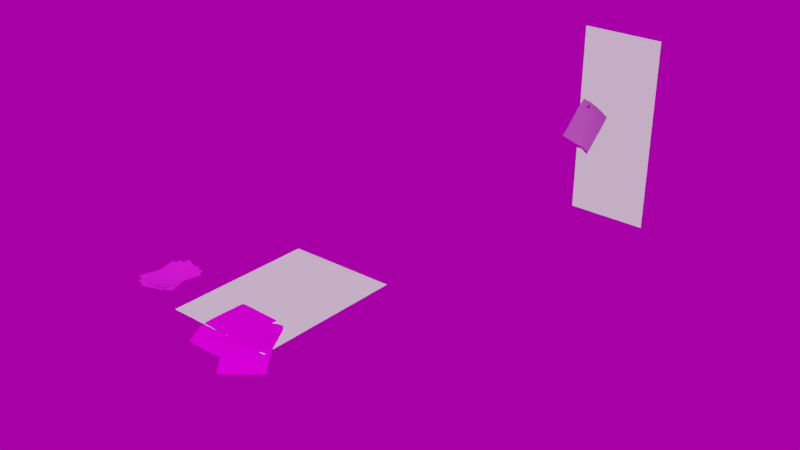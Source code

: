 # Source: paper.blend  (saved by Blender 2.79.4; exported with 4.5.12 LTS)
import bpy
from mathutils import Matrix  # noqa: F401  (used for matrix-valued properties, if any)

bpy.ops.wm.read_factory_settings(use_empty=True)
scene = bpy.context.scene
scene.name = 'Scene'

# ---- collections
col_collection_1 = bpy.data.collections.new('Collection 1'); scene.collection.children.link(col_collection_1)
col_collection_5 = bpy.data.collections.new('Collection 5'); scene.collection.children.link(col_collection_5)
col_collection_11 = bpy.data.collections.new('Collection 11'); scene.collection.children.link(col_collection_11)
col_collection_11.hide_render = True
col_collection_11.hide_viewport = True
col_collection_13 = bpy.data.collections.new('Collection 13'); scene.collection.children.link(col_collection_13)
col_collection_13.hide_render = True
col_collection_13.hide_viewport = True
col_table = bpy.data.collections.new('table')  # instanced only; not linked into the scene

# ---- images (referenced by path relative to the original .blend; pixels are not part of the script)
import os
ASSET_DIR = os.environ.get("B2B_ASSET_DIR", "")  # directory of the original .blend (textures are referenced by path, not embedded)
HERE = os.path.dirname(os.path.abspath(__file__))  # packed textures are extracted next to this script under _unpacked/

def load_image(name, relpath, width, height, colorspace="sRGB"):
    """Load a texture the original file referenced (path relative to the .blend, or extracted next to this script)."""
    p = next((c for c in (os.path.join(HERE, relpath), os.path.join(ASSET_DIR, relpath)) if relpath and os.path.exists(c)), "")
    if p:
        img = bpy.data.images.load(p, check_existing=True)
        img.name = name
    else:  # same state as the original file: an image datablock whose file is absent (Cycles renders it pink)
        img = bpy.data.images.new(name, width, height)
        img.source = "FILE"
        img.filepath = "//" + (relpath or name)
    img.colorspace_settings.name = colorspace
    return img
img_gunmetal_1024_albedo_tiff = load_image('GunMetal_1024_albedo.tiff', 'GunMetal_1024_albedo.tiff', 1024, 1024, 'sRGB')
img_gunmetal_1024_metallic_tiff = load_image('GunMetal_1024_metallic.tiff', 'GunMetal_1024_metallic.tiff', 1024, 1024, 'Non-Color')
img_gunmetal_1024_roughness_tiff = load_image('GunMetal_1024_roughness.tiff', 'GunMetal_1024_roughness.tiff', 1024, 1024, 'Non-Color')
img_gunmetal_1024_normal_tiff = load_image('GunMetal_1024_normal.tiff', 'GunMetal_1024_normal.tiff', 1024, 1024, 'Non-Color')
img_alchemy1_jpg = load_image('alchemy1.jpg', 'alchemy1.jpg', 1024, 1024, 'sRGB')
img_alchemy2_jpg = load_image('alchemy2.jpg', 'alchemy2.jpg', 1024, 1024, 'sRGB')
img_paper_png = load_image('paper.png', 'paper.png', 1024, 1024, 'sRGB')
img_eilenriede_labyrinth_4k_hdr = load_image('eilenriede_labyrinth_4k.hdr', 'eilenriede_labyrinth_4k.hdr', 1024, 1024, 'Linear Rec.709')

# ---- materials (node trees are filled in below, after node groups)
mat_paper_stack3pin_uv = bpy.data.materials.new('paper_stack3pin_uv')
mat_paper_stack3pin_uv.alpha_threshold = 0.0
mat_paper_stack3pin_uv.diffuse_color = (0.01821, 0.01821, 0.01821, 1.0)
mat_paper_stack3pin_uv.roughness = 0.5
mat_paper_stack3_uv = bpy.data.materials.new('paper_stack3_uv')
mat_paper_stack3_uv.alpha_threshold = 0.0
mat_paper_stack3_uv.diffuse_color = (0.2811, 0.2365, 0.1998, 1.0)
mat_paper_stack3_uv.roughness = 0.5
mat_paperstack2 = bpy.data.materials.new('paperstack2')
mat_paperstack2.alpha_threshold = 0.0
mat_paperstack2.diffuse_color = (0.2542, 0.2086, 0.1746, 1.0)
mat_paperstack2.roughness = 0.5
mat_paperstack1 = bpy.data.materials.new('paperstack1')
mat_paperstack1.alpha_threshold = 0.0
mat_paperstack1.diffuse_color = (0.2582, 0.2159, 0.1812, 1.0)
mat_paperstack1.roughness = 0.5

# ---- material node trees
mat_paper_stack3pin_uv.use_nodes = True; mat_paper_stack3pin_uv.node_tree.nodes.clear()
_N = mat_paper_stack3pin_uv.node_tree.nodes; _L = mat_paper_stack3pin_uv.node_tree.links
n0 = _N.new('ShaderNodeOutputMaterial'); n0.name = 'Material Output'; n0.location = (300, 300)
n1 = _N.new('ShaderNodeTexCoord'); n1.name = 'Texture Coordinate'; n1.location = (-907, 156)
n2 = _N.new('ShaderNodeTexImage'); n2.name = 'Image Texture'; n2.location = (-407, 441)
n2.width = 140
n2.image = img_gunmetal_1024_albedo_tiff
n2.projection = 'BOX'
n2.projection_blend = 1.0
n3 = _N.new('ShaderNodeBsdfPrincipled'); n3.name = 'Principled BSDF'; n3.location = (10, 300)
n3.distribution = 'GGX'
n3.subsurface_method = 'BURLEY'
n3.inputs[3].default_value = 1.45
n4 = _N.new('ShaderNodeTexImage'); n4.name = 'Image Texture.001'; n4.location = (-407, 153)
n4.width = 140
n4.image = img_gunmetal_1024_metallic_tiff
n4.projection = 'BOX'
n4.projection_blend = 1.0
n5 = _N.new('ShaderNodeTexImage'); n5.name = 'Image Texture.002'; n5.location = (-407, -144)
n5.width = 140
n5.image = img_gunmetal_1024_roughness_tiff
n5.projection = 'BOX'
n5.projection_blend = 1.0
n6 = _N.new('ShaderNodeTexImage'); n6.name = 'Image Texture.003'; n6.location = (-407, -446)
n6.width = 140
n6.image = img_gunmetal_1024_normal_tiff
n6.projection = 'BOX'
n6.projection_blend = 1.0
n7 = _N.new('ShaderNodeMapping'); n7.name = 'Mapping'; n7.location = (-707, 172)
n8 = _N.new('ShaderNodeNormalMap'); n8.name = 'Normal Map'; n8.location = (-233, -428)
_L.new(n3.outputs[0], n0.inputs[0])
_L.new(n2.outputs[0], n3.inputs[0])
_L.new(n7.outputs[0], n2.inputs[0])
_L.new(n1.outputs[2], n7.inputs[0])
_L.new(n7.outputs[0], n4.inputs[0])
_L.new(n4.outputs[0], n3.inputs[1])
_L.new(n7.outputs[0], n5.inputs[0])
_L.new(n5.outputs[0], n3.inputs[2])
_L.new(n7.outputs[0], n6.inputs[0])
_L.new(n6.outputs[0], n8.inputs[1])
_L.new(n8.outputs[0], n3.inputs[5])
n0.is_active_output = True
mat_paper_stack3_uv.use_nodes = True; mat_paper_stack3_uv.node_tree.nodes.clear()
_N = mat_paper_stack3_uv.node_tree.nodes; _L = mat_paper_stack3_uv.node_tree.links
n0 = _N.new('ShaderNodeOutputMaterial'); n0.name = 'Material Output'; n0.location = (602, 329)
n1 = _N.new('ShaderNodeTexCoord'); n1.name = 'Texture Coordinate'; n1.location = (-1166, 387)
n2 = _N.new('ShaderNodeMapping'); n2.name = 'Mapping'; n2.location = (-966, 404)
n3 = _N.new('ShaderNodeHueSaturation'); n3.name = 'Hue Saturation Value'; n3.location = (-446, 322)
n3.inputs[1].default_value = 0.8
n4 = _N.new('ShaderNodeMix'); n4.name = 'Mix'; n4.location = (-60, 275)
n4.data_type = 'RGBA'
n4.blend_type = 'MULTIPLY'
n4.inputs[0].default_value = 1.0
n5 = _N.new('ShaderNodeValToRGB'); n5.name = 'ColorRamp.001'; n5.location = (-441, 120)
while len(n5.color_ramp.elements) > 1: n5.color_ramp.elements.remove(n5.color_ramp.elements[-1])
n5.color_ramp.elements[0].position = 0.1864; n5.color_ramp.elements[0].color = (0.0, 0.0, 0.0, 1.0)
_e = n5.color_ramp.elements.new(0.4); _e.color = (1.0, 1.0, 1.0, 1.0)
n6 = _N.new('ShaderNodeValToRGB'); n6.name = 'ColorRamp.002'; n6.location = (-441, -118)
while len(n6.color_ramp.elements) > 1: n6.color_ramp.elements.remove(n6.color_ramp.elements[-1])
n6.color_ramp.elements[0].position = 0.3136; n6.color_ramp.elements[0].color = (0.01961, 0.01961, 0.01961, 1.0)
_e = n6.color_ramp.elements.new(0.4045); _e.color = (0.6038, 0.6038, 0.6038, 1.0)
n7 = _N.new('ShaderNodeTexImage'); n7.name = 'Image Texture'; n7.location = (-666, 375)
n7.width = 140
n7.image = img_alchemy1_jpg
n8 = _N.new('ShaderNodeBsdfPrincipled'); n8.name = 'Principled BSDF'; n8.location = (117, 300)
n8.distribution = 'GGX'
n8.subsurface_method = 'BURLEY'
n8.inputs[3].default_value = 1.45
_L.new(n7.outputs[0], n3.inputs[4])
_L.new(n2.outputs[0], n7.inputs[0])
_L.new(n1.outputs[2], n2.inputs[0])
_L.new(n7.outputs[0], n5.inputs[0])
_L.new(n3.outputs[0], n4.inputs[6])
_L.new(n5.outputs[0], n4.inputs[7])
_L.new(n4.outputs[2], n8.inputs[0])
_L.new(n6.outputs[0], n8.inputs[2])
_L.new(n7.outputs[0], n6.inputs[0])
_L.new(n8.outputs[0], n0.inputs[0])
n0.is_active_output = True
mat_paperstack2.use_nodes = True; mat_paperstack2.node_tree.nodes.clear()
_N = mat_paperstack2.node_tree.nodes; _L = mat_paperstack2.node_tree.links
n0 = _N.new('ShaderNodeOutputMaterial'); n0.name = 'Material Output'; n0.location = (612, -5)
n1 = _N.new('ShaderNodeTexCoord'); n1.name = 'Texture Coordinate'; n1.location = (-850, 156)
n2 = _N.new('ShaderNodeMapping'); n2.name = 'Mapping'; n2.location = (-650, 172)
n3 = _N.new('ShaderNodeHueSaturation'); n3.name = 'Hue Saturation Value'; n3.location = (-130, 118)
n3.inputs[1].default_value = 1.4
n4 = _N.new('ShaderNodeTexImage'); n4.name = 'Image Texture'; n4.location = (-350, 144)
n4.width = 140
n4.image = img_alchemy2_jpg
n5 = _N.new('ShaderNodeValToRGB'); n5.name = 'ColorRamp'; n5.location = (-118, -107)
while len(n5.color_ramp.elements) > 1: n5.color_ramp.elements.remove(n5.color_ramp.elements[-1])
n5.color_ramp.elements[0].position = 0.3364; n5.color_ramp.elements[0].color = (0.01002, 0.01002, 0.01002, 1.0)
_e = n5.color_ramp.elements.new(0.3773); _e.color = (0.6921, 0.6921, 0.6921, 1.0)
n6 = _N.new('ShaderNodeBsdfPrincipled'); n6.name = 'Principled BSDF'; n6.location = (260, 9)
n6.distribution = 'GGX'
n6.subsurface_method = 'BURLEY'
n6.inputs[3].default_value = 1.45
_L.new(n4.outputs[0], n3.inputs[4])
_L.new(n2.outputs[0], n4.inputs[0])
_L.new(n1.outputs[2], n2.inputs[0])
_L.new(n3.outputs[0], n6.inputs[0])
_L.new(n4.outputs[0], n5.inputs[0])
_L.new(n5.outputs[0], n6.inputs[2])
_L.new(n6.outputs[0], n0.inputs[0])
n0.is_active_output = True
mat_paperstack1.use_nodes = True; mat_paperstack1.node_tree.nodes.clear()
_N = mat_paperstack1.node_tree.nodes; _L = mat_paperstack1.node_tree.links
n0 = _N.new('ShaderNodeOutputMaterial'); n0.name = 'Material Output'; n0.location = (551, -5)
n1 = _N.new('ShaderNodeMixShader'); n1.name = 'Mix Shader'; n1.location = (288, 7)
n2 = _N.new('ShaderNodeTexCoord'); n2.name = 'Texture Coordinate'; n2.location = (-690, 156)
n3 = _N.new('ShaderNodeMapping'); n3.name = 'Mapping'; n3.location = (-490, 172)
n4 = _N.new('ShaderNodeBsdfPrincipled'); n4.name = 'Principled BSDF'; n4.location = (10, 27)
n4.distribution = 'GGX'
n4.subsurface_method = 'BURLEY'
n4.inputs[2].default_value = 0.8381
n4.inputs[3].default_value = 1.45
n5 = _N.new('ShaderNodeBsdfTransparent'); n5.name = 'Transparent BSDF'; n5.location = (106, 121)
n6 = _N.new('ShaderNodeTexImage'); n6.name = 'Image Texture'; n6.location = (-190, 144)
n6.width = 140
n6.image = img_paper_png
_L.new(n6.outputs[0], n4.inputs[0])
_L.new(n3.outputs[0], n6.inputs[0])
_L.new(n2.outputs[2], n3.inputs[0])
_L.new(n1.outputs[0], n0.inputs[0])
_L.new(n4.outputs[0], n1.inputs[2])
_L.new(n6.outputs[1], n1.inputs[0])
_L.new(n5.outputs[0], n1.inputs[1])
n0.is_active_output = True

# ---- world
world_world = bpy.data.worlds.new('World'); scene.world = world_world
world_world.use_nodes = True; world_world.node_tree.nodes.clear()
_N = world_world.node_tree.nodes; _L = world_world.node_tree.links
n0 = _N.new('ShaderNodeOutputWorld'); n0.name = 'World Output'; n0.location = (300, 300)
n1 = _N.new('ShaderNodeBackground'); n1.name = 'Background'; n1.location = (10, 300)
n1.inputs[1].default_value = 0.4
n2 = _N.new('ShaderNodeTexEnvironment'); n2.name = 'Environment Texture'; n2.location = (-190, 364)
n2.width = 140
n2.image = img_eilenriede_labyrinth_4k_hdr
n3 = _N.new('ShaderNodeMapping'); n3.name = 'Mapping'; n3.location = (-490, 392)
n4 = _N.new('ShaderNodeTexCoord'); n4.name = 'Texture Coordinate'; n4.location = (-690, 376)
_L.new(n1.outputs[0], n0.inputs[0])
_L.new(n2.outputs[0], n1.inputs[0])
_L.new(n3.outputs[0], n2.inputs[0])
_L.new(n4.outputs[0], n3.inputs[0])
n0.is_active_output = True
world_world.color = (0.05088, 0.05088, 0.05088)
world_world.use_sun_shadow = False
world_world.sun_shadow_jitter_overblur = 0.0
world_world.cycles.sampling_method = 'MANUAL'

# ---- meshes
me_circle = bpy.data.meshes.new('Circle')
me_circle.from_pydata([(0.0, 0.01, 0.0002779), (-0.007071, 0.007071, 0.0002779), (-0.01, -4.371e-10, 0.0002779), (-0.007071, -0.007071, 0.0002779), (8.742e-10, -0.01, 0.0002779), (0.007071, -0.007071, 0.0002779), (0.01, 1.192e-10, 0.0002779), (0.007071, 0.007071, 0.0002779), (1.455e-11, 0.0, 0.003187), (0.00483, 5.759e-11, 0.0), (0.003415, -0.003415, 0.0), (4.222e-10, -0.00483, 0.0), (-0.003415, -0.003415, 0.0), (-0.00483, -2.111e-10, 0.0), (-0.003415, 0.003415, 0.0), (0.0, 0.00483, 0.0), (0.004898, 0.004898, 0.002668), (0.002725, 0.002725, 0.002999), (-4.543e-11, 0.004774, 0.002479), (0.0, 0.006927, 0.002668), (0.004898, -0.004898, 0.002668), (0.002725, -0.002725, 0.002999), (0.003854, 4.595e-11, 0.002999), (0.006927, 8.26e-11, 0.002668), (-0.004898, -0.004898, 0.002668), (-0.002725, -0.002725, 0.002999), (3.369e-10, -0.003854, 0.002999), (6.056e-10, -0.006927, 0.002668), (-0.004898, 0.004898, 0.002668), (-0.002725, 0.002725, 0.002999), (-0.003854, -1.684e-10, 0.002999), (-0.006927, -3.028e-10, 0.002668), (0.003415, 0.003415, 0.0), (2.91e-11, 2.91e-11, -0.01589), (-0.002809, -0.002809, -0.003973), (-0.002202, -0.002202, -0.007946), (-0.001218, -0.001218, -0.01192), (-0.001723, -7.53e-11, -0.01192), (-0.003114, -1.361e-10, -0.007946), (-0.003972, -1.736e-10, -0.003973), (0.0, 0.003972, -0.003973), (0.0, 0.003114, -0.007946), (0.0, 0.001723, -0.01192), (0.001218, 0.001218, -0.01192), (0.002202, 0.002202, -0.007946), (0.002809, 0.002809, -0.003973), (3.472e-10, -0.003972, -0.003973), (2.723e-10, -0.003114, -0.007946), (1.506e-10, -0.001723, -0.01192), (0.002809, -0.002809, -0.003973), (0.002202, -0.002202, -0.007946), (0.001218, -0.001218, -0.01192), (0.003972, 4.736e-11, -0.003973), (0.003114, 3.714e-11, -0.007946), (0.001723, 2.054e-11, -0.01192), (-0.002809, 0.002809, -0.003973), (-0.002202, 0.002202, -0.007946), (-0.001218, 0.001218, -0.01192), (0.0, 0.009603, 0.002339), (0.0, 0.01, 0.00192), (-0.007071, 0.007071, 0.00192), (-0.00679, 0.00679, 0.002339), (-0.01, -4.371e-10, 0.00192), (-0.009603, -4.198e-10, 0.002339), (-0.007071, -0.007071, 0.00192), (-0.00679, -0.00679, 0.002339), (8.742e-10, -0.01, 0.00192), (8.395e-10, -0.009603, 0.002339), (0.007071, -0.007071, 0.00192), (0.00679, -0.00679, 0.002339), (0.01, 1.192e-10, 0.00192), (0.009603, 1.145e-10, 0.002339), (0.007071, 0.007071, 0.00192), (0.00679, 0.00679, 0.002339), (1.713e-11, 0.005921, 0.002391), (-0.004187, 0.004187, 0.002391), (0.0, 0.003854, 0.002999), (-0.003376, 0.003376, 0.002479), (-0.005921, -2.871e-10, 0.002391), (-0.004187, -0.004187, 0.002391), (-0.004774, -1.997e-10, 0.002479), (-0.003376, -0.003376, 0.002479), (5.728e-10, -0.005921, 0.002391), (0.004187, -0.004187, 0.002391), (3.51e-10, -0.004774, 0.002479), (0.003376, -0.003376, 0.002479), (0.005921, 8.335e-11, 0.002391), (0.004187, 0.004187, 0.002391), (0.004774, 3.106e-11, 0.002479), (0.003376, 0.003376, 0.002479)], [], [(71, 23, 20, 69), (67, 27, 24, 65), (58, 19, 16, 73), (1, 60, 59, 0), (73, 16, 23, 71), (69, 20, 27, 67), (65, 24, 31, 63), (76, 8, 17), (22, 8, 21), (26, 8, 25), (30, 8, 29), (17, 8, 22), (21, 8, 26), (25, 8, 30), (29, 8, 76), (0, 59, 72, 7), (75, 77, 18, 74), (3, 64, 62, 2), (79, 81, 80, 78), (5, 68, 66, 4), (83, 85, 84, 82), (7, 72, 70, 6), (87, 89, 88, 86), (2, 62, 60, 1), (78, 80, 77, 75), (4, 66, 64, 3), (82, 84, 81, 79), (6, 70, 68, 5), (86, 88, 85, 83), (63, 31, 28, 61), (74, 18, 89, 87), (4, 11, 10, 5), (2, 13, 12, 3), (0, 15, 14, 1), (7, 32, 15, 0), (5, 10, 9, 6), (3, 12, 11, 4), (1, 14, 13, 2), (6, 9, 32, 7), (37, 33, 36), (43, 33, 42), (36, 33, 48), (48, 33, 51), (51, 33, 54), (42, 33, 57), (54, 33, 43), (57, 33, 37), (14, 55, 39, 13), (55, 56, 38, 39), (56, 57, 37, 38), (9, 52, 45, 32), (52, 53, 44, 45), (53, 54, 43, 44), (15, 40, 55, 14), (40, 41, 56, 55), (41, 42, 57, 56), (10, 49, 52, 9), (49, 50, 53, 52), (50, 51, 54, 53), (11, 46, 49, 10), (46, 47, 50, 49), (47, 48, 51, 50), (12, 34, 46, 11), (34, 35, 47, 46), (35, 36, 48, 47), (32, 45, 40, 15), (45, 44, 41, 40), (44, 43, 42, 41), (13, 39, 34, 12), (39, 38, 35, 34), (38, 37, 36, 35), (61, 58, 59, 60), (63, 61, 60, 62), (65, 63, 62, 64), (67, 65, 64, 66), (69, 67, 66, 68), (71, 69, 68, 70), (73, 71, 70, 72), (58, 73, 72, 59), (61, 28, 19, 58), (75, 74, 19, 28), (18, 77, 29, 76), (79, 78, 31, 24), (80, 81, 25, 30), (83, 82, 27, 20), (84, 85, 21, 26), (87, 86, 23, 16), (88, 89, 17, 22), (78, 75, 28, 31), (77, 80, 30, 29), (82, 79, 24, 27), (81, 84, 26, 25), (86, 83, 20, 23), (85, 88, 22, 21), (74, 87, 16, 19), (89, 18, 76, 17)])
me_circle.polygons.foreach_set('use_smooth', [True] * 96)
_uv = me_circle.uv_layers.new(name='uv')
_uv.uv.foreach_set('vector', [0.4543, 0.8258, 0.3981, 0.8028, 0.3972, 0.6847, 0.4532, 0.6612, 0.336, 0.5457, 0.313, 0.6019, 0.1949, 0.6028, 0.1714, 0.5468, 0.1742, 0.9441, 0.1972, 0.8879, 0.3153, 0.8869, 0.3388, 0.9429, 0.0001137, 0.8505, 0.04366, 0.8342, 0.1688, 0.9576, 0.1495, 0.9999, 0.3388, 0.9429, 0.3153, 0.8869, 0.3981, 0.8028, 0.4543, 0.8258, 0.4532, 0.6612, 0.3972, 0.6847, 0.313, 0.6019, 0.336, 0.5457, 0.1714, 0.5468, 0.1949, 0.6028, 0.1121, 0.687, 0.0559, 0.664, 0.2239, 0.821, 0.2551, 0.7449, 0.2869, 0.8208, 0.3313, 0.7761, 0.2551, 0.7449, 0.331, 0.7131, 0.2863, 0.6687, 0.2551, 0.7449, 0.2233, 0.669, 0.179, 0.7137, 0.2551, 0.7449, 0.1792, 0.7767, 0.2869, 0.8208, 0.2551, 0.7449, 0.3313, 0.7761, 0.331, 0.7131, 0.2551, 0.7449, 0.2863, 0.6687, 0.2233, 0.669, 0.2551, 0.7449, 0.179, 0.7137, 0.1792, 0.7767, 0.2551, 0.7449, 0.2239, 0.821, 0.1495, 0.9999, 0.1688, 0.9576, 0.3444, 0.9563, 0.3607, 0.9999, 0.1345, 0.7959, 0.1578, 0.786, 0.2154, 0.8428, 0.2059, 0.8663, 0.1495, 0.4899, 0.1658, 0.5334, 0.04245, 0.6585, 0.0001132, 0.6393, 0.2041, 0.6242, 0.214, 0.6475, 0.1572, 0.7051, 0.1337, 0.6957, 0.5101, 0.6393, 0.4666, 0.6556, 0.3415, 0.5322, 0.3607, 0.4899, 0.3758, 0.6938, 0.3525, 0.7038, 0.2949, 0.647, 0.3043, 0.6235, 0.3607, 0.9999, 0.3444, 0.9563, 0.4678, 0.8313, 0.5101, 0.8505, 0.3062, 0.8655, 0.2962, 0.8422, 0.353, 0.7846, 0.3765, 0.7941, 0.0001132, 0.6393, 0.04245, 0.6585, 0.04366, 0.8342, 0.0001137, 0.8505, 0.1337, 0.6957, 0.1572, 0.7051, 0.1578, 0.786, 0.1345, 0.7959, 0.3607, 0.4899, 0.3415, 0.5322, 0.1658, 0.5334, 0.1495, 0.4899, 0.3043, 0.6235, 0.2949, 0.647, 0.214, 0.6475, 0.2041, 0.6242, 0.5101, 0.8505, 0.4678, 0.8313, 0.4666, 0.6556, 0.5101, 0.6393, 0.3765, 0.7941, 0.353, 0.7846, 0.3525, 0.7038, 0.3758, 0.6938, 0.0559, 0.664, 0.1121, 0.687, 0.1131, 0.8051, 0.05706, 0.8286, 0.2059, 0.8663, 0.2154, 0.8428, 0.2962, 0.8422, 0.3062, 0.8655, 0.3515, 0.4896, 0.3597, 0.3559, 0.4694, 0.3605, 0.506, 0.4847, 0.0748, 0.3347, 0.1748, 0.2418, 0.2565, 0.3151, 0.2007, 0.4394, 0.02076, 0.0001132, 0.1287, 0.05988, 0.1295, 0.1483, 0.0001132, 0.1814, 0.7462, 0.3296, 0.6529, 0.2729, 0.6977, 0.2009, 0.7913, 0.203, 0.506, 0.4847, 0.4694, 0.3605, 0.5715, 0.3305, 0.644, 0.4283, 0.2007, 0.4394, 0.2565, 0.3151, 0.3597, 0.3559, 0.3515, 0.4896, 0.0001132, 0.1814, 0.1295, 0.1483, 0.1748, 0.2418, 0.0748, 0.3347, 0.644, 0.4283, 0.5715, 0.3305, 0.6529, 0.2729, 0.7462, 0.3296, 0.3772, 0.05788, 0.4364, 0.0001133, 0.397, 0.07259, 0.4902, 0.06371, 0.4364, 0.0001133, 0.5077, 0.04534, 0.397, 0.07259, 0.4364, 0.0001133, 0.4201, 0.08091, 0.4201, 0.08091, 0.4364, 0.0001133, 0.4447, 0.08218, 0.4447, 0.08218, 0.4364, 0.0001133, 0.4687, 0.07629, 0.3534, 0.01428, 0.4364, 0.0001133, 0.3623, 0.03797, 0.4687, 0.07629, 0.4364, 0.0001133, 0.4902, 0.06371, 0.3623, 0.03797, 0.4364, 0.0001133, 0.3772, 0.05788, 0.1295, 0.1483, 0.2212, 0.1144, 0.2578, 0.1726, 0.1748, 0.2418, 0.2212, 0.1144, 0.2934, 0.07697, 0.321, 0.114, 0.2578, 0.1726, 0.2934, 0.07697, 0.3623, 0.03797, 0.3772, 0.05788, 0.321, 0.114, 0.5715, 0.3305, 0.5269, 0.2338, 0.5864, 0.1986, 0.6529, 0.2729, 0.5269, 0.2338, 0.4966, 0.1514, 0.5377, 0.1288, 0.5864, 0.1986, 0.4966, 0.1514, 0.4687, 0.07629, 0.4902, 0.06371, 0.5377, 0.1288, 0.1287, 0.05988, 0.2046, 0.05557, 0.2212, 0.1144, 0.1295, 0.1483, 0.2046, 0.05557, 0.2765, 0.03523, 0.2934, 0.07697, 0.2212, 0.1144, 0.2765, 0.03523, 0.3534, 0.01428, 0.3623, 0.03797, 0.2934, 0.07697, 0.4694, 0.3605, 0.4566, 0.2512, 0.5269, 0.2338, 0.5715, 0.3305, 0.4566, 0.2512, 0.4506, 0.1621, 0.4966, 0.1514, 0.5269, 0.2338, 0.4506, 0.1621, 0.4447, 0.08218, 0.4687, 0.07629, 0.4966, 0.1514, 0.3597, 0.3559, 0.3827, 0.2464, 0.4566, 0.2512, 0.4694, 0.3605, 0.3827, 0.2464, 0.4031, 0.1591, 0.4506, 0.1621, 0.4566, 0.2512, 0.4031, 0.1591, 0.4201, 0.08091, 0.4447, 0.08218, 0.4506, 0.1621, 0.2565, 0.3151, 0.3137, 0.2191, 0.3827, 0.2464, 0.3597, 0.3559, 0.3137, 0.2191, 0.3586, 0.1425, 0.4031, 0.1591, 0.3827, 0.2464, 0.3586, 0.1425, 0.397, 0.07259, 0.4201, 0.08091, 0.4031, 0.1591, 0.6529, 0.2729, 0.5864, 0.1986, 0.632, 0.1524, 0.6977, 0.2009, 0.5864, 0.1986, 0.5377, 0.1288, 0.5722, 0.09662, 0.632, 0.1524, 0.5377, 0.1288, 0.4902, 0.06371, 0.5077, 0.04534, 0.5722, 0.09662, 0.1748, 0.2418, 0.2578, 0.1726, 0.3137, 0.2191, 0.2565, 0.3151, 0.2578, 0.1726, 0.321, 0.114, 0.3586, 0.1425, 0.3137, 0.2191, 0.321, 0.114, 0.3772, 0.05788, 0.397, 0.07259, 0.3586, 0.1425, 0.05706, 0.8286, 0.1742, 0.9441, 0.1688, 0.9576, 0.04366, 0.8342, 0.0559, 0.664, 0.05706, 0.8286, 0.04366, 0.8342, 0.04245, 0.6585, 0.1714, 0.5468, 0.0559, 0.664, 0.04245, 0.6585, 0.1658, 0.5334, 0.336, 0.5457, 0.1714, 0.5468, 0.1658, 0.5334, 0.3415, 0.5322, 0.4532, 0.6612, 0.336, 0.5457, 0.3415, 0.5322, 0.4666, 0.6556, 0.4543, 0.8258, 0.4532, 0.6612, 0.4666, 0.6556, 0.4678, 0.8313, 0.3388, 0.9429, 0.4543, 0.8258, 0.4678, 0.8313, 0.3444, 0.9563, 0.1742, 0.9441, 0.3388, 0.9429, 0.3444, 0.9563, 0.1688, 0.9576, 0.05706, 0.8286, 0.1131, 0.8051, 0.1972, 0.8879, 0.1742, 0.9441, 0.1345, 0.7959, 0.2059, 0.8663, 0.1972, 0.8879, 0.1131, 0.8051, 0.2154, 0.8428, 0.1578, 0.786, 0.1792, 0.7767, 0.2239, 0.821, 0.2041, 0.6242, 0.1337, 0.6957, 0.1121, 0.687, 0.1949, 0.6028, 0.1572, 0.7051, 0.214, 0.6475, 0.2233, 0.669, 0.179, 0.7137, 0.3758, 0.6938, 0.3043, 0.6235, 0.313, 0.6019, 0.3972, 0.6847, 0.2949, 0.647, 0.3525, 0.7038, 0.331, 0.7131, 0.2863, 0.6687, 0.3062, 0.8655, 0.3765, 0.7941, 0.3981, 0.8028, 0.3153, 0.8869, 0.353, 0.7846, 0.2962, 0.8422, 0.2869, 0.8208, 0.3313, 0.7761, 0.1337, 0.6957, 0.1345, 0.7959, 0.1131, 0.8051, 0.1121, 0.687, 0.1578, 0.786, 0.1572, 0.7051, 0.179, 0.7137, 0.1792, 0.7767, 0.3043, 0.6235, 0.2041, 0.6242, 0.1949, 0.6028, 0.313, 0.6019, 0.214, 0.6475, 0.2949, 0.647, 0.2863, 0.6687, 0.2233, 0.669, 0.3765, 0.7941, 0.3758, 0.6938, 0.3972, 0.6847, 0.3981, 0.8028, 0.3525, 0.7038, 0.353, 0.7846, 0.3313, 0.7761, 0.331, 0.7131, 0.2059, 0.8663, 0.3062, 0.8655, 0.3153, 0.8869, 0.1972, 0.8879, 0.2962, 0.8422, 0.2154, 0.8428, 0.2239, 0.821, 0.2869, 0.8208])
me_circle.materials.append(mat_paper_stack3pin_uv)
me_circle.use_remesh_preserve_volume = False
me_circle.use_remesh_preserve_attributes = False
me_circle.use_mirror_vertex_groups = False
me_circle.update()
me_plane_008 = bpy.data.meshes.new('Plane.008')
me_plane_008.from_pydata([(-0.1561, 0.03055, -0.2397), (0.03197, 0.08205, -0.308), (-0.03293, -0.03782, 0.04276), (0.1558, -0.018, -0.0403), (-0.064, -0.02706, -0.02919), (-0.09134, -0.01213, -0.1007), (-0.1259, 0.02126, -0.1656), (-0.1103, 0.04337, -0.2551), (-0.0625, 0.05807, -0.2713), (-0.0145, 0.08223, -0.285), (0.06361, 0.06119, -0.2391), (0.09523, 0.03241, -0.1735), (0.1256, 0.01119, -0.1051), (0.1099, -0.01351, -0.01513), (0.06275, -0.01225, 0.007944), (0.01482, -0.02032, 0.02782), (-0.07912, 0.0247, -0.185), (-0.03236, 0.0009159, -0.08006), (0.0, 0.0003877, 0.0001411), (-0.03109, 0.05275, -0.1966), (0.0003304, 0.03628, -0.1261), (0.0315, 0.01826, -0.05622), (0.01656, 0.0629, -0.2156), (0.04799, 0.03441, -0.1495), (0.0787, 0.01614, -0.08031)], [], [(24, 12, 3, 13), (4, 18, 15, 2), (18, 21, 14, 15), (21, 24, 13, 14), (0, 7, 16, 6), (6, 16, 17, 5), (5, 17, 18, 4), (7, 8, 19, 16), (16, 19, 20, 17), (17, 20, 21, 18), (8, 9, 22, 19), (19, 22, 23, 20), (20, 23, 24, 21), (9, 1, 10, 22), (22, 10, 11, 23), (23, 11, 12, 24)])
me_plane_008.polygons.foreach_set('use_smooth', [True] * 16)
_uv = me_plane_008.uv_layers.new(name='uv')
_uv.uv.foreach_set('vector', [0.7444, 0.7522, 1.001, 0.7492, 1.001, 0.9943, 0.748, 0.9943, 0.001299, 0.7442, 0.2566, 0.8834, 0.2505, 0.9943, 0.001299, 0.9943, 0.2566, 0.8834, 0.4947, 0.7558, 0.4992, 0.9943, 0.2505, 0.9943, 0.4947, 0.7558, 0.7444, 0.7522, 0.748, 0.9943, 0.4992, 0.9943, 0.001299, -0.006874, 0.2417, -0.006874, 0.2319, 0.2513, 0.001299, 0.2448, 0.001299, 0.2448, 0.2319, 0.2513, 0.2329, 0.6212, 0.001299, 0.499, 0.001299, 0.499, 0.2329, 0.6212, 0.2566, 0.8834, 0.001299, 0.7442, 0.2417, -0.006874, 0.4909, -0.006874, 0.5036, 0.2634, 0.2319, 0.2513, 0.2319, 0.2513, 0.5036, 0.2634, 0.5, 0.5108, 0.2329, 0.6212, 0.2329, 0.6212, 0.5, 0.5108, 0.4947, 0.7558, 0.2566, 0.8834, 0.4909, -0.006874, 0.7543, -0.006874, 0.7513, 0.2622, 0.5036, 0.2634, 0.5036, 0.2634, 0.7513, 0.2622, 0.7522, 0.5083, 0.5, 0.5108, 0.5, 0.5108, 0.7522, 0.5083, 0.7444, 0.7522, 0.4947, 0.7558, 0.7543, -0.006874, 1.001, -0.006874, 1.001, 0.2593, 0.7513, 0.2622, 0.7513, 0.2622, 1.001, 0.2593, 1.001, 0.5055, 0.7522, 0.5083, 0.7522, 0.5083, 1.001, 0.5055, 1.001, 0.7492, 0.7444, 0.7522])
me_plane_008.materials.append(mat_paper_stack3_uv)
me_plane_008.use_remesh_preserve_volume = False
me_plane_008.use_remesh_preserve_attributes = False
me_plane_008.use_mirror_vertex_groups = False
me_plane_008.update()
me_plane_004 = bpy.data.meshes.new('Plane.004')
me_plane_004.from_pydata([(-0.1341, -0.1748, -0.0677), (0.1286, -0.1581, -0.06383), (-0.127, 0.1991, -0.01179), (0.1355, 0.1935, -0.01131), (-0.1292, 0.1007, -0.009446), (-0.131, 0.002278, -0.006541), (-0.1324, -0.09612, -0.002939), (-0.06845, -0.175, -0.06927), (-0.002861, -0.1762, -0.06945), (0.0627, -0.1751, -0.0726), (0.1303, -0.07301, -0.0008659), (0.131, -0.002278, -0.003818), (0.1334, 0.09508, -0.01032), (0.06982, 0.1949, -0.01124), (0.004208, 0.1964, -0.01131), (-0.06141, 0.1976, -0.01155), (-0.06685, -0.09715, -0.003696), (-0.06547, 0.001176, -0.002886), (-0.06356, 0.09946, -0.009119), (-0.001235, -0.09812, -0.003233), (-0.0001063, 5.751e-05, -0.0002716), (0.002092, 0.09815, -0.009033), (0.06438, -0.09887, -0.002256), (0.06545, -0.001124, -0.003889), (0.06776, 0.09665, -0.008991), (0.1625, -0.2579, -0.09611), (0.3901, -0.1318, -0.06399), (-0.02758, 0.06331, -0.001381), (0.2019, 0.1907, -0.009842), (0.02025, -0.02261, -0.0004836), (0.06804, -0.1081, -0.00678), (0.1161, -0.1872, -0.04255), (0.2195, -0.2265, -0.08763), (0.276, -0.1936, -0.08156), (0.3329, -0.1623, -0.07317), (0.3407, -0.05636, -0.0004672), (0.2962, 0.01911, -0.0016), (0.2494, 0.1049, -0.01357), (0.1445, 0.1591, -0.009121), (0.08713, 0.1271, -0.008455), (0.02977, 0.09522, -0.005588), (0.1733, -0.1566, -0.03274), (0.1251, -0.07642, -0.002036), (0.07745, 0.009487, -0.003378), (0.2305, -0.126, -0.02095), (0.1916, -0.07101, 0.00428), (0.1346, 0.04178, -0.005653), (0.2836, -0.09055, -0.001166), (0.2392, -0.04045, -6.701e-05), (0.1922, 0.07319, -0.01289), (-0.134, -0.1709, -0.06446), (0.1287, -0.1539, -0.06068), (-0.06837, -0.1711, -0.06599), (-0.00278, -0.1723, -0.06614), (0.06279, -0.1713, -0.06909), (-0.1237, 0.199, -0.01177), (-0.1308, -0.1748, -0.06778), (-0.1291, -0.09617, -0.002976), (-0.1277, 0.002223, -0.006358), (-0.1259, 0.1006, -0.00943), (-0.1307, -0.1709, -0.06454), (0.1602, -0.2543, -0.09343), (0.3876, -0.128, -0.06081), (0.2172, -0.223, -0.08489), (0.2737, -0.1902, -0.07853), (0.3305, -0.1587, -0.06957), (-0.02472, 0.0649, -0.001592), (0.1653, -0.2563, -0.09569), (0.119, -0.1857, -0.04206), (0.07089, -0.1065, -0.005072), (0.02311, -0.02101, 0.0003902), (0.163, -0.2528, -0.09301), (0.1282, -0.1582, -0.06388), (0.1351, 0.1935, -0.01131), (0.13, -0.07315, -0.0008738), (0.1306, -0.002272, -0.003819), (0.133, 0.09509, -0.01032), (0.1283, -0.154, -0.06073)], [], [(76, 12, 3, 73), (59, 18, 15, 55), (18, 21, 14, 15), (21, 24, 13, 14), (60, 52, 16, 57), (57, 16, 17, 58), (58, 17, 18, 59), (52, 53, 19, 16), (16, 19, 20, 17), (17, 20, 21, 18), (53, 54, 22, 19), (19, 22, 23, 20), (20, 23, 24, 21), (77, 51, 10, 74), (74, 10, 11, 75), (75, 11, 12, 76), (49, 37, 28, 38), (70, 43, 40, 66), (43, 46, 39, 40), (46, 49, 38, 39), (71, 63, 41, 68), (68, 41, 42, 69), (69, 42, 43, 70), (63, 64, 44, 41), (41, 44, 45, 42), (42, 45, 46, 43), (64, 65, 47, 44), (44, 47, 48, 45), (45, 48, 49, 46), (65, 62, 35, 47), (47, 35, 36, 48), (48, 36, 37, 49), (72, 1, 51, 77), (8, 9, 54, 53), (7, 8, 53, 52), (56, 7, 52, 60), (0, 56, 60, 50), (5, 58, 59, 4), (6, 57, 58, 5), (50, 60, 57, 6), (4, 59, 55, 2), (34, 26, 62, 65), (33, 34, 65, 64), (32, 33, 64, 63), (67, 32, 63, 71), (25, 67, 71, 61), (30, 69, 70, 29), (31, 68, 69, 30), (61, 71, 68, 31), (29, 70, 66, 27), (9, 72, 77, 54), (23, 75, 76, 24), (22, 74, 75, 23), (54, 77, 74, 22), (24, 76, 73, 13)])
me_plane_004.polygons.foreach_set('use_smooth', [True] * 55)
_uv = me_plane_004.uv_layers.new(name='uv')
_uv.uv.foreach_set('vector', [0.3981, 0.711, 0.4516, 0.711, 0.4516, 0.9262, 0.3981, 0.9262, 0.08344, 0.711, 0.1357, 0.711, 0.1357, 0.9262, 0.08344, 0.9262, 0.1357, 0.711, 0.2401, 0.711, 0.2401, 0.9262, 0.1357, 0.9262, 0.2401, 0.711, 0.3446, 0.711, 0.3446, 0.9262, 0.2401, 0.9262, 0.08344, 0.1803, 0.1357, 0.1803, 0.1357, 0.2932, 0.08344, 0.2932, 0.08344, 0.2932, 0.1357, 0.2932, 0.1357, 0.4961, 0.08344, 0.4961, 0.08344, 0.4961, 0.1357, 0.4961, 0.1357, 0.711, 0.08344, 0.711, 0.1357, 0.1803, 0.2401, 0.1803, 0.2401, 0.2932, 0.1357, 0.2932, 0.1357, 0.2932, 0.2401, 0.2932, 0.2401, 0.4961, 0.1357, 0.4961, 0.1357, 0.4961, 0.2401, 0.4961, 0.2401, 0.711, 0.1357, 0.711, 0.2401, 0.1803, 0.3446, 0.1803, 0.3446, 0.2932, 0.2401, 0.2932, 0.2401, 0.2932, 0.3446, 0.2932, 0.3446, 0.4961, 0.2401, 0.4961, 0.2401, 0.4961, 0.3446, 0.4961, 0.3446, 0.711, 0.2401, 0.711, 0.3981, 0.1803, 0.4516, 0.1803, 0.4516, 0.2932, 0.3981, 0.2932, 0.3981, 0.2932, 0.4516, 0.2932, 0.4516, 0.4961, 0.3981, 0.4961, 0.3981, 0.4961, 0.4516, 0.4961, 0.4516, 0.711, 0.3981, 0.711, 0.8362, 0.7352, 0.9522, 0.7352, 0.9522, 0.9607, 0.8362, 0.9607, 0.5628, 0.7352, 0.6178, 0.7352, 0.6178, 0.9607, 0.5628, 0.9607, 0.6178, 0.7352, 0.7287, 0.7352, 0.7287, 0.9607, 0.6178, 0.9607, 0.7287, 0.7352, 0.8362, 0.7352, 0.8362, 0.9607, 0.7287, 0.9607, 0.5628, 0.1693, 0.6178, 0.1693, 0.6178, 0.2898, 0.5628, 0.2898, 0.5628, 0.2898, 0.6178, 0.2898, 0.6178, 0.4854, 0.5628, 0.4854, 0.5628, 0.4854, 0.6178, 0.4854, 0.6178, 0.7352, 0.5628, 0.7352, 0.6178, 0.1693, 0.7287, 0.1693, 0.7287, 0.2898, 0.6178, 0.2898, 0.6178, 0.2898, 0.7287, 0.2898, 0.7287, 0.4854, 0.6178, 0.4854, 0.6178, 0.4854, 0.7287, 0.4854, 0.7287, 0.7352, 0.6178, 0.7352, 0.7287, 0.1693, 0.8362, 0.1693, 0.8362, 0.2898, 0.7287, 0.2898, 0.7287, 0.2898, 0.8362, 0.2898, 0.8362, 0.4854, 0.7287, 0.4854, 0.7287, 0.4854, 0.8362, 0.4854, 0.8362, 0.7352, 0.7287, 0.7352, 0.8362, 0.1693, 0.9522, 0.1693, 0.9522, 0.2898, 0.8362, 0.2898, 0.8362, 0.2898, 0.9522, 0.2898, 0.9522, 0.4854, 0.8362, 0.4854, 0.8362, 0.4854, 0.9522, 0.4854, 0.9522, 0.7352, 0.8362, 0.7352, 0.3981, 0.0675, 0.4516, 0.0675, 0.4516, 0.1803, 0.3981, 0.1803, 0.2401, 0.0675, 0.3446, 0.0675, 0.3446, 0.1803, 0.2401, 0.1803, 0.1357, 0.0675, 0.2401, 0.0675, 0.2401, 0.1803, 0.1357, 0.1803, 0.08344, 0.0675, 0.1357, 0.0675, 0.1357, 0.1803, 0.08344, 0.1803, 0.03121, 0.0675, 0.08344, 0.0675, 0.08344, 0.1803, 0.03121, 0.1803, 0.03121, 0.4961, 0.08344, 0.4961, 0.08344, 0.711, 0.03121, 0.711, 0.03121, 0.2932, 0.08344, 0.2932, 0.08344, 0.4961, 0.03121, 0.4961, 0.03121, 0.1803, 0.08344, 0.1803, 0.08344, 0.2932, 0.03121, 0.2932, 0.03121, 0.711, 0.08344, 0.711, 0.08344, 0.9262, 0.03121, 0.9262, 0.8362, 0.04883, 0.9522, 0.04883, 0.9522, 0.1693, 0.8362, 0.1693, 0.7287, 0.04883, 0.8362, 0.04883, 0.8362, 0.1693, 0.7287, 0.1693, 0.6178, 0.04883, 0.7287, 0.04883, 0.7287, 0.1693, 0.6178, 0.1693, 0.5628, 0.04883, 0.6178, 0.04883, 0.6178, 0.1693, 0.5628, 0.1693, 0.5077, 0.04883, 0.5628, 0.04883, 0.5628, 0.1693, 0.5077, 0.1693, 0.5077, 0.4854, 0.5628, 0.4854, 0.5628, 0.7352, 0.5077, 0.7352, 0.5077, 0.2898, 0.5628, 0.2898, 0.5628, 0.4854, 0.5077, 0.4854, 0.5077, 0.1693, 0.5628, 0.1693, 0.5628, 0.2898, 0.5077, 0.2898, 0.5077, 0.7352, 0.5628, 0.7352, 0.5628, 0.9607, 0.5077, 0.9607, 0.3446, 0.0675, 0.3981, 0.0675, 0.3981, 0.1803, 0.3446, 0.1803, 0.3446, 0.4961, 0.3981, 0.4961, 0.3981, 0.711, 0.3446, 0.711, 0.3446, 0.2932, 0.3981, 0.2932, 0.3981, 0.4961, 0.3446, 0.4961, 0.3446, 0.1803, 0.3981, 0.1803, 0.3981, 0.2932, 0.3446, 0.2932, 0.3446, 0.711, 0.3981, 0.711, 0.3981, 0.9262, 0.3446, 0.9262])
me_plane_004.materials.append(mat_paperstack2)
me_plane_004.use_remesh_preserve_volume = False
me_plane_004.use_remesh_preserve_attributes = False
me_plane_004.use_mirror_vertex_groups = False
me_plane_004.update()
me_plane = bpy.data.meshes.new('Plane')
me_plane.from_pydata([(-0.1002, -0.1521, 0.004009), (0.1083, -0.1331, 0.02909), (-0.09797, 0.1512, 0.007399), (0.1042, 0.1467, 0.01077), (-0.1001, -0.0001171, 0.002694), (0.004986, -0.1496, 0.01559), (0.0995, -0.001467, 0.00945), (0.002452, 0.1499, 0.009853), (0.0, 0.0, 0.003679), (-0.1005, -0.07626, 0.002413), (0.05755, -0.1454, 0.02391), (0.1024, 0.07069, 0.01028), (-0.0475, 0.1506, 0.009874), (-0.09938, 0.07578, 0.004375), (-0.04815, -0.1519, 0.008228), (0.102, -0.07076, 0.01468), (0.05419, 0.1483, 0.01143), (0.001493, 0.07496, 0.004395), (0.001107, -0.07506, 0.005052), (-0.05002, 6.928e-05, 0.004103), (0.04985, -0.0007495, 0.005017), (0.05208, -0.07286, 0.01028), (-0.05021, -0.076, 0.003127), (-0.04909, 0.07556, 0.004547), (0.05245, 0.07303, 0.006289), (-0.05685, -0.1711, 0.003377), (0.1351, -0.09993, 0.009147), (-0.132, 0.1214, 0.003964), (0.05681, 0.168, 0.01149), (-0.09642, -0.02568, 0.001998), (0.04424, -0.1425, 0.00355), (0.09552, 0.02766, 0.006077), (-0.03634, 0.1454, 0.004981), (-2.139e-06, 7.829e-06, 0.0005272), (-0.07682, -0.0986, 0.0002988), (0.09187, -0.1251, 0.007183), (0.0771, 0.09741, 0.007855), (-0.0836, 0.1335, 0.005532), (-0.1147, 0.04813, 0.003133), (-0.006613, -0.1579, 0.002924), (0.1159, -0.03907, 0.008171), (0.01069, 0.1564, 0.01015), (-0.01873, 0.07257, 0.002446), (0.02123, -0.07174, 0.002683), (-0.04819, -0.01287, 0.001232), (0.04788, 0.01371, 0.002283), (0.06965, -0.05536, 0.006729), (-0.02825, -0.08559, 0.0007806), (-0.06643, 0.06041, 0.002177), (0.02932, 0.08507, 0.005413), (-0.1438, -0.1088, 0.003909), (0.05963, -0.16, 0.03677), (-0.04, 0.1749, 0.02011), (0.142, 0.1063, 0.01689), (-0.094, 0.03347, 0.008045), (-0.04428, -0.1425, 0.01874), (0.09438, -0.03133, 0.01206), (0.05241, 0.1404, 0.01237), (2.673e-06, 7.663e-06, 0.005903), (-0.1192, -0.03773, 0.004783), (0.007152, -0.1556, 0.03008), (0.1187, 0.03659, 0.01324), (0.006751, 0.1574, 0.01722), (-0.06721, 0.1046, 0.01447), (-0.09489, -0.1263, 0.009454), (0.07495, -0.0982, 0.02155), (0.09742, 0.1228, 0.01659), (0.02568, 0.07042, 0.008172), (-0.02315, -0.07115, 0.009436), (-0.047, 0.0167, 0.006728), (0.04722, -0.01583, 0.007801), (0.02655, -0.08513, 0.01595), (-0.07177, -0.05452, 0.005965), (-0.02051, 0.08741, 0.0102), (0.07235, 0.05349, 0.01088)], [], [(24, 11, 3, 16), (23, 17, 7, 12), (22, 18, 8, 19), (21, 15, 6, 20), (18, 21, 20, 8), (5, 10, 21, 18), (10, 1, 15, 21), (9, 22, 19, 4), (0, 14, 22, 9), (14, 5, 18, 22), (13, 23, 12, 2), (4, 19, 23, 13), (19, 8, 17, 23), (17, 24, 16, 7), (8, 20, 24, 17), (20, 6, 11, 24), (49, 36, 28, 41), (48, 42, 32, 37), (47, 43, 33, 44), (46, 40, 31, 45), (43, 46, 45, 33), (30, 35, 46, 43), (35, 26, 40, 46), (34, 47, 44, 29), (25, 39, 47, 34), (39, 30, 43, 47), (38, 48, 37, 27), (29, 44, 48, 38), (44, 33, 42, 48), (42, 49, 41, 32), (33, 45, 49, 42), (45, 31, 36, 49), (74, 61, 53, 66), (73, 67, 57, 62), (72, 68, 58, 69), (71, 65, 56, 70), (68, 71, 70, 58), (55, 60, 71, 68), (60, 51, 65, 71), (59, 72, 69, 54), (50, 64, 72, 59), (64, 55, 68, 72), (63, 73, 62, 52), (54, 69, 73, 63), (69, 58, 67, 73), (67, 74, 66, 57), (58, 70, 74, 67), (70, 56, 61, 74)])
me_plane.polygons.foreach_set('use_smooth', [True] * 48)
_uv = me_plane.uv_layers.new(name='uv')
_uv.uv.foreach_set('vector', [0.7244, 0.7389, 0.9473, 0.7389, 0.9473, 0.9866, 0.7244, 0.9866, 0.2716, 0.7389, 0.4972, 0.7389, 0.4972, 0.9866, 0.2716, 0.9866, 0.2716, 0.252, 0.4972, 0.252, 0.4972, 0.4944, 0.2716, 0.4944, 0.7244, 0.252, 0.9473, 0.252, 0.9473, 0.4944, 0.7244, 0.4944, 0.4972, 0.252, 0.7244, 0.252, 0.7244, 0.4944, 0.4972, 0.4944, 0.4972, 0.01197, 0.7244, 0.01197, 0.7244, 0.252, 0.4972, 0.252, 0.7244, 0.01197, 0.9473, 0.01197, 0.9473, 0.252, 0.7244, 0.252, 0.04791, 0.252, 0.2716, 0.252, 0.2716, 0.4944, 0.04791, 0.4944, 0.04791, 0.01197, 0.2716, 0.01197, 0.2716, 0.252, 0.04791, 0.252, 0.2716, 0.01197, 0.4972, 0.01197, 0.4972, 0.252, 0.2716, 0.252, 0.04791, 0.7389, 0.2716, 0.7389, 0.2716, 0.9866, 0.04791, 0.9866, 0.04791, 0.4944, 0.2716, 0.4944, 0.2716, 0.7389, 0.04791, 0.7389, 0.2716, 0.4944, 0.4972, 0.4944, 0.4972, 0.7389, 0.2716, 0.7389, 0.4972, 0.7389, 0.7244, 0.7389, 0.7244, 0.9866, 0.4972, 0.9866, 0.4972, 0.4944, 0.7244, 0.4944, 0.7244, 0.7389, 0.4972, 0.7389, 0.7244, 0.4944, 0.9473, 0.4944, 0.9473, 0.7389, 0.7244, 0.7389, 0.2723, 0.7367, 0.053, 0.7367, 0.053, 0.9817, 0.2723, 0.9817, 0.7205, 0.7367, 0.4954, 0.7367, 0.4954, 0.9817, 0.7205, 0.9817, 0.7205, 0.25, 0.4954, 0.25, 0.4954, 0.4919, 0.7205, 0.4919, 0.2723, 0.25, 0.053, 0.25, 0.053, 0.4919, 0.2723, 0.4919, 0.4954, 0.25, 0.2723, 0.25, 0.2723, 0.4919, 0.4954, 0.4919, 0.4954, 0.01205, 0.2723, 0.01205, 0.2723, 0.25, 0.4954, 0.25, 0.2723, 0.01205, 0.053, 0.01205, 0.053, 0.25, 0.2723, 0.25, 0.945, 0.25, 0.7205, 0.25, 0.7205, 0.4919, 0.945, 0.4919, 0.945, 0.01205, 0.7205, 0.01205, 0.7205, 0.25, 0.945, 0.25, 0.7205, 0.01205, 0.4954, 0.01205, 0.4954, 0.25, 0.7205, 0.25, 0.945, 0.7367, 0.7205, 0.7367, 0.7205, 0.9817, 0.945, 0.9817, 0.945, 0.4919, 0.7205, 0.4919, 0.7205, 0.7367, 0.945, 0.7367, 0.7205, 0.4919, 0.4954, 0.4919, 0.4954, 0.7367, 0.7205, 0.7367, 0.4954, 0.7367, 0.2723, 0.7367, 0.2723, 0.9817, 0.4954, 0.9817, 0.4954, 0.4919, 0.2723, 0.4919, 0.2723, 0.7367, 0.4954, 0.7367, 0.2723, 0.4919, 0.053, 0.4919, 0.053, 0.7367, 0.2723, 0.7367, 0.27, 0.2578, 0.05239, 0.2578, 0.05239, 0.01659, 0.27, 0.01659, 0.7115, 0.2578, 0.4911, 0.2578, 0.4911, 0.01659, 0.7115, 0.01659, 0.7115, 0.7368, 0.4911, 0.7368, 0.4911, 0.4985, 0.7115, 0.4985, 0.27, 0.7368, 0.05239, 0.7368, 0.05239, 0.4985, 0.27, 0.4985, 0.4911, 0.7368, 0.27, 0.7368, 0.27, 0.4985, 0.4911, 0.4985, 0.4911, 0.9729, 0.27, 0.9729, 0.27, 0.7368, 0.4911, 0.7368, 0.27, 0.9729, 0.05239, 0.9729, 0.05239, 0.7368, 0.27, 0.7368, 0.9309, 0.7368, 0.7115, 0.7368, 0.7115, 0.4985, 0.9309, 0.4985, 0.9309, 0.9729, 0.7115, 0.9729, 0.7115, 0.7368, 0.9309, 0.7368, 0.7115, 0.9729, 0.4911, 0.9729, 0.4911, 0.7368, 0.7115, 0.7368, 0.9309, 0.2578, 0.7115, 0.2578, 0.7115, 0.01659, 0.9309, 0.01659, 0.9309, 0.4985, 0.7115, 0.4985, 0.7115, 0.2578, 0.9309, 0.2578, 0.7115, 0.4985, 0.4911, 0.4985, 0.4911, 0.2578, 0.7115, 0.2578, 0.4911, 0.2578, 0.27, 0.2578, 0.27, 0.01659, 0.4911, 0.01659, 0.4911, 0.4985, 0.27, 0.4985, 0.27, 0.2578, 0.4911, 0.2578, 0.27, 0.4985, 0.05239, 0.4985, 0.05239, 0.2578, 0.27, 0.2578])
me_plane.materials.append(mat_paperstack1)
me_plane.use_remesh_preserve_volume = False
me_plane.use_remesh_preserve_attributes = False
me_plane.use_mirror_vertex_groups = False
me_plane.update()
me_plane_009 = bpy.data.meshes.new('Plane.009')
me_plane_009.from_pydata([(0.2211, 2.983, -0.3779), (0.7605, 2.983, -0.3779), (0.2211, 2.983, 0.9244), (0.7605, 2.983, 0.9244)], [], [(0, 1, 3, 2)])
me_plane_009.use_remesh_preserve_volume = False
me_plane_009.use_remesh_preserve_attributes = False
me_plane_009.use_mirror_vertex_groups = False
me_plane_009.update()
me_plane_006 = bpy.data.meshes.new('Plane.006')
me_plane_006.from_pydata([(0.0004144, -0.4711, 0.7444), (0.6732, -0.4708, 0.7448), (0.0006961, 0.4588, 0.7246), (0.6732, 0.4707, 0.7245)], [], [(0, 1, 3, 2)])
me_plane_006.use_remesh_preserve_volume = False
me_plane_006.use_remesh_preserve_attributes = False
me_plane_006.use_mirror_vertex_groups = False
me_plane_006.update()
me_plane_010 = bpy.data.meshes.new('Plane.010')
me_plane_010.from_pydata([(-0.105, 3.532e-09, -0.1575), (0.105, 3.532e-09, -0.1575), (-0.105, -3.532e-09, 0.1575), (0.105, -3.532e-09, 0.1575), (-0.105, -1.766e-09, 0.07875), (-0.105, 0.0, 0.0), (-0.105, 1.766e-09, -0.07875), (-0.0525, 3.532e-09, -0.1575), (0.0, 3.532e-09, -0.1575), (0.0525, 3.532e-09, -0.1575), (0.105, 1.766e-09, -0.07875), (0.105, 0.0, 0.0), (0.105, -1.766e-09, 0.07875), (0.0525, -3.532e-09, 0.1575), (0.0, -3.532e-09, 0.1575), (-0.0525, -3.532e-09, 0.1575), (-0.0525, 1.766e-09, -0.07875), (-0.0525, 0.0, 0.0), (-0.0525, -2.695e-09, 0.1202), (0.0, 1.766e-09, -0.07875), (0.0, 0.0, 0.0), (0.0, -1.766e-09, 0.07875), (0.0525, 1.766e-09, -0.07875), (0.0525, 0.0, 0.0), (0.0525, -1.766e-09, 0.07875)], [], [(24, 12, 3, 13), (4, 18, 15, 2), (18, 21, 14, 15), (21, 24, 13, 14), (0, 7, 16, 6), (6, 16, 17, 5), (5, 17, 18, 4), (7, 8, 19, 16), (16, 19, 20, 17), (17, 20, 21, 18), (8, 9, 22, 19), (19, 22, 23, 20), (20, 23, 24, 21), (9, 1, 10, 22), (22, 10, 11, 23), (23, 11, 12, 24)])
me_plane_010.use_remesh_preserve_volume = False
me_plane_010.use_remesh_preserve_attributes = False
me_plane_010.use_mirror_vertex_groups = False
me_plane_010.update()

# ---- objects
ob_circle = bpy.data.objects.new('Circle', me_circle)
ob_plane_001 = bpy.data.objects.new('Plane.001', me_plane_008)
ob_paper_stack2 = bpy.data.objects.new('paper_stack2', me_plane_004)
ob_paper_stack1 = bpy.data.objects.new('paper_stack1', me_plane)
ob_plane_002 = bpy.data.objects.new('Plane.002', me_plane_009)
ob_desk_top = bpy.data.objects.new('desk_top', me_plane_006)
ob_table = bpy.data.objects.new('table', None)
ob_cupboard = bpy.data.objects.new('cupboard', None)
ob_plane_003 = bpy.data.objects.new('Plane.003', me_plane_010)
ob_camera = bpy.data.objects.new('Camera', None)

# ---- transforms, parenting, visibility, modifiers, constraints
ob_circle.location = (0.6506, 2.579, 1.148)
ob_circle.rotation_euler = (1.476, 0.0094, 0.29)
ob_circle.lineart.crease_threshold = 0.0
ob_plane_001.location = (0.6513, 2.585, 1.149)
ob_plane_001.rotation_euler = (-0.3491, -0.0, 0.0)
ob_plane_001.lineart.crease_threshold = 0.0
_vg = ob_plane_001.vertex_groups.new(name='pin')
ob_paper_stack2.location = (0.3587, -0.396, 0.7541)
ob_paper_stack2.lineart.crease_threshold = 0.0
_m = ob_paper_stack2.modifiers.new('Subsurf', 'SUBSURF')
_m.uv_smooth = 'PRESERVE_CORNERS'
_m.quality = 1
_m.render_levels = 1
_m.show_only_control_edges = False
ob_paper_stack1.location = (-0.3422, -0.2184, 0.7051)
ob_paper_stack1.lineart.crease_threshold = 0.0
ob_plane_002.location = (0.3587, -0.396, 0.7649)
ob_plane_002.lineart.crease_threshold = 0.0
_m = ob_plane_002.modifiers.new('Collision', 'COLLISION')
ob_desk_top.location = (0.0, 0.0, 0.0)
ob_desk_top.lineart.crease_threshold = 0.0
_m = ob_desk_top.modifiers.new('Collision', 'COLLISION')
ob_table.location = (0.0, 0.0, 0.0)
ob_table.empty_display_size = 0.1
ob_table.empty_image_offset = (0.0, 0.0)
ob_table.show_instancer_for_render = False
ob_table.instance_type = 'COLLECTION'
ob_table.lineart.crease_threshold = 0.0
ob_cupboard.location = (0.0, 0.0, 0.0)
ob_plane_003.location = (1.368, 2.486, 1.045)
ob_plane_003.rotation_euler = (-0.3491, -0.0, 0.0)
ob_plane_003.lineart.crease_threshold = 0.0
_vg = ob_plane_003.vertex_groups.new(name='pin')
ob_camera.location = (0.0, 0.0, 0.0)
ob_table.instance_collection = col_table

# ---- collection membership
col_collection_1.objects.link(ob_circle)
col_collection_1.objects.link(ob_plane_001)
col_collection_1.objects.link(ob_paper_stack2)
col_collection_1.objects.link(ob_paper_stack1)
col_collection_5.objects.link(ob_plane_002)
col_collection_5.objects.link(ob_desk_top)
col_collection_5.objects.link(ob_table)
col_collection_5.objects.link(ob_cupboard)
col_collection_11.objects.link(ob_plane_003)
col_collection_13.objects.link(ob_camera)

# ---- scene / render settings (as saved in the file)
scene.camera = ob_camera
scene.frame_start = 1; scene.frame_end = 250; scene.frame_set(1)
scene.render.engine = 'CYCLES'
scene.render.resolution_percentage = 50
scene.render.dither_intensity = 0.0
scene.render.film_transparent = True
scene.cycles.use_denoising = False
scene.cycles.samples = 256
scene.cycles.sampling_pattern = 'TABULATED_SOBOL'
scene.cycles.use_adaptive_sampling = False
scene.cycles.use_light_tree = False
scene.view_settings.view_transform = 'Filmic'
bpy.context.view_layer.update()

# ---- added for rendering (the .blend has no active camera and no usable light): camera, sun
cam_auto = bpy.data.cameras.new('AutoCamera')
cam_auto.lens = 50.0
cam_auto.sensor_width = 36.0
cam_auto.clip_end = 1000.0
ob_auto_camera = bpy.data.objects.new('AutoCamera', cam_auto)
scene.collection.objects.link(ob_auto_camera)
ob_auto_camera.location = (4.14055, -3.57712, 3.82503)
ob_auto_camera.rotation_euler = (1.09748, -7.21219e-08, 0.694738)
scene.camera = ob_auto_camera
light_auto_sun = bpy.data.lights.new('AutoSun', 'SUN')
light_auto_sun.energy = 3.0
light_auto_sun.angle = 0.0523599
ob_auto_sun = bpy.data.objects.new('AutoSun', light_auto_sun)
scene.collection.objects.link(ob_auto_sun)
ob_auto_sun.rotation_euler = (0.872665, 0.174533, 0.523599)
bpy.context.view_layer.update()
